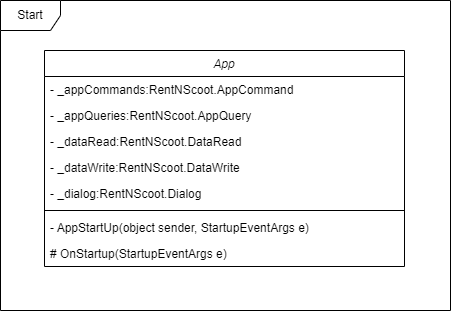

The diagram above was exported from draw.io. Its source (the exported page's mxGraphModel, read from the mxfile embedded in the PNG):
<mxGraphModel dx="1102" dy="2117" grid="1" gridSize="10" guides="1" tooltips="1" connect="1" arrows="1" fold="1" page="1" pageScale="1" pageWidth="827" pageHeight="1169" math="0" shadow="0">
  <root>
    <mxCell id="WIyWlLk6GJQsqaUBKTNV-0" />
    <mxCell id="WIyWlLk6GJQsqaUBKTNV-1" parent="WIyWlLk6GJQsqaUBKTNV-0" />
    <mxCell id="zkfFHV4jXpPFQw0GAbJ--0" value="App" style="swimlane;fontStyle=2;align=center;verticalAlign=top;childLayout=stackLayout;horizontal=1;startSize=26;horizontalStack=0;resizeParent=1;resizeLast=0;collapsible=1;marginBottom=0;rounded=0;shadow=0;strokeWidth=1;" parent="WIyWlLk6GJQsqaUBKTNV-1" vertex="1">
      <mxGeometry x="234" y="40" width="360" height="216" as="geometry">
        <mxRectangle x="230" y="140" width="160" height="26" as="alternateBounds" />
      </mxGeometry>
    </mxCell>
    <mxCell id="zkfFHV4jXpPFQw0GAbJ--1" value="- _appCommands:RentNScoot.AppCommand" style="text;align=left;verticalAlign=top;spacingLeft=4;spacingRight=4;overflow=hidden;rotatable=0;points=[[0,0.5],[1,0.5]];portConstraint=eastwest;" parent="zkfFHV4jXpPFQw0GAbJ--0" vertex="1">
      <mxGeometry y="26" width="360" height="26" as="geometry" />
    </mxCell>
    <mxCell id="zkfFHV4jXpPFQw0GAbJ--2" value="- _appQueries:RentNScoot.AppQuery" style="text;align=left;verticalAlign=top;spacingLeft=4;spacingRight=4;overflow=hidden;rotatable=0;points=[[0,0.5],[1,0.5]];portConstraint=eastwest;rounded=0;shadow=0;html=0;" parent="zkfFHV4jXpPFQw0GAbJ--0" vertex="1">
      <mxGeometry y="52" width="360" height="26" as="geometry" />
    </mxCell>
    <mxCell id="zkfFHV4jXpPFQw0GAbJ--3" value="- _dataRead:RentNScoot.DataRead" style="text;align=left;verticalAlign=top;spacingLeft=4;spacingRight=4;overflow=hidden;rotatable=0;points=[[0,0.5],[1,0.5]];portConstraint=eastwest;rounded=0;shadow=0;html=0;" parent="zkfFHV4jXpPFQw0GAbJ--0" vertex="1">
      <mxGeometry y="78" width="360" height="26" as="geometry" />
    </mxCell>
    <mxCell id="CKG9ioO9_Rm0F0nc0dzi-0" value="- _dataWrite:RentNScoot.DataWrite" style="text;align=left;verticalAlign=top;spacingLeft=4;spacingRight=4;overflow=hidden;rotatable=0;points=[[0,0.5],[1,0.5]];portConstraint=eastwest;rounded=0;shadow=0;html=0;" parent="zkfFHV4jXpPFQw0GAbJ--0" vertex="1">
      <mxGeometry y="104" width="360" height="26" as="geometry" />
    </mxCell>
    <mxCell id="CKG9ioO9_Rm0F0nc0dzi-1" value="- _dialog:RentNScoot.Dialog" style="text;align=left;verticalAlign=top;spacingLeft=4;spacingRight=4;overflow=hidden;rotatable=0;points=[[0,0.5],[1,0.5]];portConstraint=eastwest;rounded=0;shadow=0;html=0;" parent="zkfFHV4jXpPFQw0GAbJ--0" vertex="1">
      <mxGeometry y="130" width="360" height="26" as="geometry" />
    </mxCell>
    <mxCell id="zkfFHV4jXpPFQw0GAbJ--4" value="" style="line;html=1;strokeWidth=1;align=left;verticalAlign=middle;spacingTop=-1;spacingLeft=3;spacingRight=3;rotatable=0;labelPosition=right;points=[];portConstraint=eastwest;" parent="zkfFHV4jXpPFQw0GAbJ--0" vertex="1">
      <mxGeometry y="156" width="360" height="8" as="geometry" />
    </mxCell>
    <mxCell id="zkfFHV4jXpPFQw0GAbJ--5" value="- AppStartUp(object sender, StartupEventArgs e)" style="text;align=left;verticalAlign=top;spacingLeft=4;spacingRight=4;overflow=hidden;rotatable=0;points=[[0,0.5],[1,0.5]];portConstraint=eastwest;" parent="zkfFHV4jXpPFQw0GAbJ--0" vertex="1">
      <mxGeometry y="164" width="360" height="26" as="geometry" />
    </mxCell>
    <mxCell id="CKG9ioO9_Rm0F0nc0dzi-2" value="# OnStartup(StartupEventArgs e)" style="text;align=left;verticalAlign=top;spacingLeft=4;spacingRight=4;overflow=hidden;rotatable=0;points=[[0,0.5],[1,0.5]];portConstraint=eastwest;" parent="zkfFHV4jXpPFQw0GAbJ--0" vertex="1">
      <mxGeometry y="190" width="360" height="26" as="geometry" />
    </mxCell>
    <mxCell id="DFeGjKEeahPmyGwjwp0y-0" value="Start" style="shape=umlFrame;whiteSpace=wrap;html=1;" vertex="1" parent="WIyWlLk6GJQsqaUBKTNV-1">
      <mxGeometry x="190" y="-10" width="450" height="310" as="geometry" />
    </mxCell>
  </root>
</mxGraphModel>